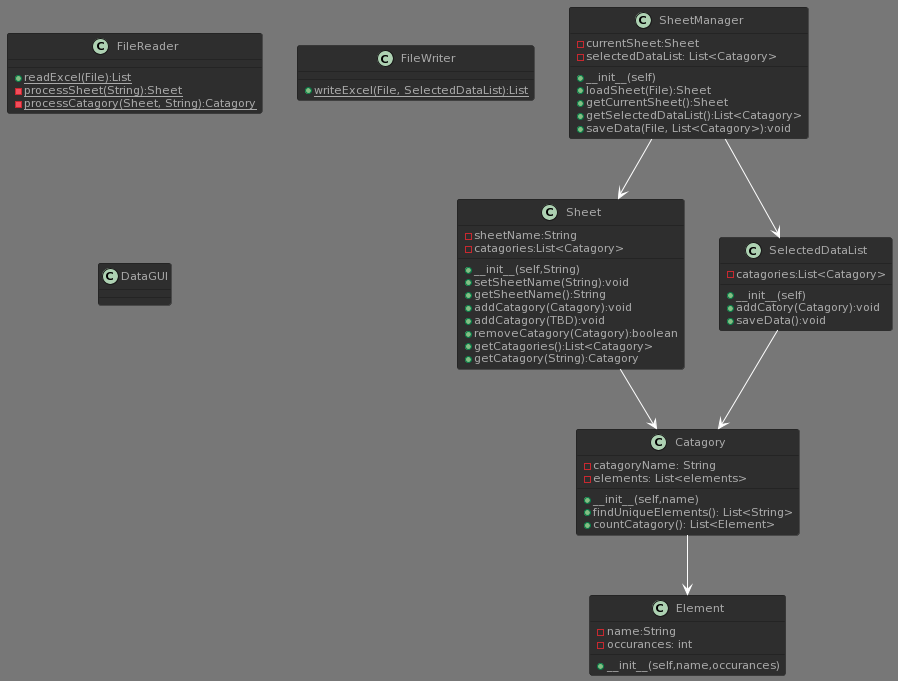

The diagram above was rendered by PlantUML. Its source (embedded in the PNG):
@startuml
!theme reddress-darkred
class FileReader{
+{static}readExcel(File):List
-{static}processSheet(String):Sheet
-{static}processCatagory(Sheet, String):Catagory

}

class FileWriter{
+{static}writeExcel(File, SelectedDataList):List
}

class Sheet{
-sheetName:String
-catagories:List<Catagory>
+__init__(self,String)
+setSheetName(String):void
+getSheetName():String
+addCatagory(Catagory):void
+addCatagory(TBD):void
+removeCatagory(Catagory):boolean
+getCatagories():List<Catagory>
+getCatagory(String):Catagory

}

class Catagory{
-catagoryName: String
-elements: List<elements>
+__init__(self,name)
+findUniqueElements(): List<String>
+countCatagory(): List<Element>
}


class Element{
-name:String
-occurances: int
+__init__(self,name,occurances)
}

class SelectedDataList{
-catagories:List<Catagory>
+__init__(self)
+addCatory(Catagory):void
+saveData():void
}

class DataGUI{}

class SheetManager{
-currentSheet:Sheet
-selectedDataList: List<Catagory>
+__init__(self)
+loadSheet(File):Sheet
+getCurrentSheet():Sheet
+getSelectedDataList():List<Catagory>
+saveData(File, List<Catagory>):void
}

Catagory --> Element
Sheet --> Catagory
SelectedDataList --> Catagory
SheetManager --> Sheet
SheetManager --> SelectedDataList
@enduml